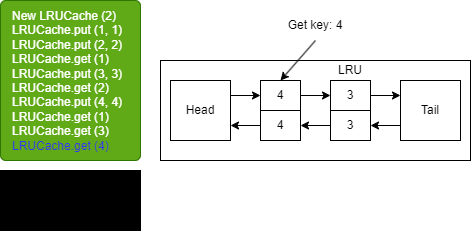

The diagram above was exported from draw.io. Its source (the exported page's mxGraphModel, read from the mxfile embedded in the PNG):
<mxGraphModel dx="472" dy="430" grid="1" gridSize="10" guides="1" tooltips="1" connect="1" arrows="1" fold="1" page="1" pageScale="1" pageWidth="850" pageHeight="1100" background="#ffffff" math="0" shadow="0">
  <root>
    <mxCell id="0" />
    <mxCell id="1" parent="0" />
    <mxCell id="3" value="&lt;span style=&quot;&quot;&gt;&#09;&lt;/span&gt;New LRUCache (2)&lt;br&gt;&lt;span style=&quot;&quot;&gt;&#09;&lt;/span&gt;LRUCache.put (1, 1)&lt;br&gt;&lt;span style=&quot;&quot;&gt;&#09;&lt;/span&gt;LRUCache.put (2, 2)&lt;br&gt;LRUCache.get (1)&lt;br&gt;LRUCache.put (3, 3)&lt;br&gt;LRUCache.get (2)&lt;br&gt;LRUCache.put (4, 4)&lt;br&gt;LRUCache.get (1)&lt;br&gt;LRUCache.get (3)&lt;br&gt;&lt;font color=&quot;#3333ff&quot;&gt;LRUCache.get (4)&lt;/font&gt;" style="rounded=1;whiteSpace=wrap;html=1;fillColor=#60a917;verticalAlign=top;align=left;arcSize=4;spacingTop=2;spacingLeft=10;spacingBottom=2;fontColor=#ffffff;strokeColor=#2D7600;" vertex="1" parent="1">
      <mxGeometry x="80" y="160" width="140" height="160" as="geometry" />
    </mxCell>
    <mxCell id="4" value="&lt;pre style=&quot;line-height: 0%;&quot;&gt;output&lt;/pre&gt;&lt;pre style=&quot;text-align: center; line-height: 0%;&quot;&gt;&lt;br&gt;&lt;/pre&gt;&lt;pre style=&quot;text-align: justify; line-height: 0%;&quot;&gt;&amp;gt; 4&lt;/pre&gt;&lt;pre style=&quot;line-height: 0%;&quot;&gt;&lt;br&gt;&lt;/pre&gt;&lt;pre style=&quot;line-height: 0%;&quot;&gt;&lt;br&gt;&lt;/pre&gt;" style="rounded=0;whiteSpace=wrap;html=1;verticalAlign=top;align=left;spacingLeft=4;fillColor=#000000;" vertex="1" parent="1">
      <mxGeometry x="80" y="330" width="140" height="60" as="geometry" />
    </mxCell>
    <mxCell id="5" value="" style="rounded=0;whiteSpace=wrap;html=1;fontSize=12;fillColor=none;strokeColor=#000000;" vertex="1" parent="1">
      <mxGeometry x="240" y="220" width="310" height="100" as="geometry" />
    </mxCell>
    <mxCell id="15" style="edgeStyle=none;html=1;exitX=1;exitY=0.25;exitDx=0;exitDy=0;entryX=0;entryY=0.5;entryDx=0;entryDy=0;fontSize=12;fontColor=#000000;strokeColor=#000000;" edge="1" parent="1" source="8" target="10">
      <mxGeometry relative="1" as="geometry" />
    </mxCell>
    <mxCell id="8" value="&lt;font color=&quot;#000000&quot;&gt;Head&lt;/font&gt;" style="whiteSpace=wrap;html=1;aspect=fixed;rounded=0;strokeColor=#000000;fontSize=12;fillColor=none;" vertex="1" parent="1">
      <mxGeometry x="250" y="240" width="60" height="60" as="geometry" />
    </mxCell>
    <mxCell id="20" style="edgeStyle=none;html=1;exitX=0;exitY=0.75;exitDx=0;exitDy=0;entryX=1;entryY=0.5;entryDx=0;entryDy=0;strokeColor=#000000;fontSize=12;fontColor=#000000;" edge="1" parent="1" source="9" target="14">
      <mxGeometry relative="1" as="geometry" />
    </mxCell>
    <mxCell id="9" value="&lt;font color=&quot;#000000&quot;&gt;Tail&lt;/font&gt;" style="whiteSpace=wrap;html=1;aspect=fixed;rounded=0;strokeColor=#000000;fontSize=12;fillColor=none;" vertex="1" parent="1">
      <mxGeometry x="480" y="240" width="60" height="60" as="geometry" />
    </mxCell>
    <mxCell id="16" style="edgeStyle=none;html=1;exitX=1;exitY=0.5;exitDx=0;exitDy=0;entryX=0;entryY=0.5;entryDx=0;entryDy=0;strokeColor=#000000;fontSize=12;fontColor=#000000;" edge="1" parent="1" source="10" target="11">
      <mxGeometry relative="1" as="geometry" />
    </mxCell>
    <mxCell id="10" value="4" style="rounded=0;whiteSpace=wrap;html=1;strokeColor=#000000;fontSize=12;fontColor=#000000;fillColor=none;" vertex="1" parent="1">
      <mxGeometry x="340" y="240" width="40" height="30" as="geometry" />
    </mxCell>
    <mxCell id="17" style="edgeStyle=none;html=1;exitX=1;exitY=0.5;exitDx=0;exitDy=0;entryX=0;entryY=0.25;entryDx=0;entryDy=0;strokeColor=#000000;fontSize=12;fontColor=#000000;" edge="1" parent="1" source="11" target="9">
      <mxGeometry relative="1" as="geometry" />
    </mxCell>
    <mxCell id="11" value="3" style="rounded=0;whiteSpace=wrap;html=1;strokeColor=#000000;fontSize=12;fontColor=#000000;fillColor=none;" vertex="1" parent="1">
      <mxGeometry x="410" y="240" width="40" height="30" as="geometry" />
    </mxCell>
    <mxCell id="19" style="edgeStyle=none;html=1;exitX=0;exitY=0.5;exitDx=0;exitDy=0;entryX=1;entryY=0.75;entryDx=0;entryDy=0;strokeColor=#000000;fontSize=12;fontColor=#000000;" edge="1" parent="1" source="13" target="8">
      <mxGeometry relative="1" as="geometry" />
    </mxCell>
    <mxCell id="13" value="4" style="rounded=0;whiteSpace=wrap;html=1;strokeColor=#000000;fontSize=12;fontColor=#000000;fillColor=none;" vertex="1" parent="1">
      <mxGeometry x="340" y="270" width="40" height="30" as="geometry" />
    </mxCell>
    <mxCell id="18" style="edgeStyle=none;html=1;exitX=0;exitY=0.5;exitDx=0;exitDy=0;strokeColor=#000000;fontSize=12;fontColor=#000000;" edge="1" parent="1" source="14" target="13">
      <mxGeometry relative="1" as="geometry" />
    </mxCell>
    <mxCell id="14" value="3" style="rounded=0;whiteSpace=wrap;html=1;strokeColor=#000000;fontSize=12;fontColor=#000000;fillColor=none;" vertex="1" parent="1">
      <mxGeometry x="410" y="270" width="40" height="30" as="geometry" />
    </mxCell>
    <mxCell id="21" value="LRU" style="text;html=1;strokeColor=none;fillColor=none;align=center;verticalAlign=middle;whiteSpace=wrap;rounded=0;fontSize=12;fontColor=#000000;" vertex="1" parent="1">
      <mxGeometry x="405" y="220" width="50" height="20" as="geometry" />
    </mxCell>
    <mxCell id="23" style="edgeStyle=none;html=1;exitX=0.5;exitY=1;exitDx=0;exitDy=0;entryX=0.5;entryY=0;entryDx=0;entryDy=0;strokeColor=#000000;fontSize=12;fontColor=#3333FF;" edge="1" parent="1" source="22" target="10">
      <mxGeometry relative="1" as="geometry" />
    </mxCell>
    <mxCell id="22" value="&lt;font color=&quot;#000000&quot;&gt;Get key: 4&lt;/font&gt;" style="text;html=1;strokeColor=none;fillColor=none;align=center;verticalAlign=middle;whiteSpace=wrap;rounded=0;fontSize=12;fontColor=#3333FF;" vertex="1" parent="1">
      <mxGeometry x="365" y="170" width="60" height="30" as="geometry" />
    </mxCell>
  </root>
</mxGraphModel>